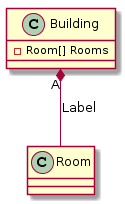

The diagram above was rendered by PlantUML. Its source (embedded in the PNG):
@startuml
class Room
class Building{
 -Room[] Rooms
}
Building "A"*-- Room: Label
@enduml